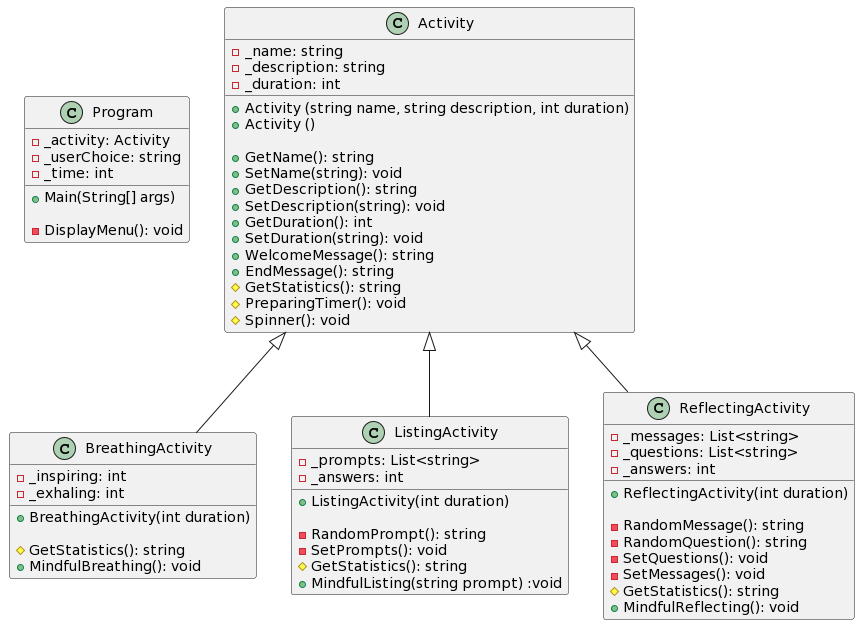

The diagram above was rendered by PlantUML. Its source (embedded in the PNG):
@startuml
class Program{
- _activity: Activity
- _userChoice: string
- _time: int

+ Main(String[] args)

- DisplayMenu(): void

}
class Activity{
- _name: string
- _description: string
- _duration: int

+ Activity (string name, string description, int duration)
+ Activity ()

+ GetName(): string 
+ SetName(string): void
+ GetDescription(): string 
+ SetDescription(string): void
+ GetDuration(): int 
+ SetDuration(string): void 
+ WelcomeMessage(): string
+ EndMessage(): string
# GetStatistics(): string
# PreparingTimer(): void
# Spinner(): void
}

class BreathingActivity{
- _inspiring: int
- _exhaling: int

+ BreathingActivity(int duration)

# GetStatistics(): string
+ MindfulBreathing(): void
}

class ListingActivity{
- _prompts: List<string>
- _answers: int

+ ListingActivity(int duration)

- RandomPrompt(): string
- SetPrompts(): void
# GetStatistics(): string
+ MindfulListing(string prompt) :void
}

class ReflectingActivity{
- _messages: List<string>
- _questions: List<string>
- _answers: int

+ ReflectingActivity(int duration)

- RandomMessage(): string
- RandomQuestion(): string
- SetQuestions(): void
- SetMessages(): void
# GetStatistics(): string
+ MindfulReflecting(): void
}

Activity <|-- BreathingActivity
Activity <|-- ListingActivity
Activity <|-- ReflectingActivity
@enduml